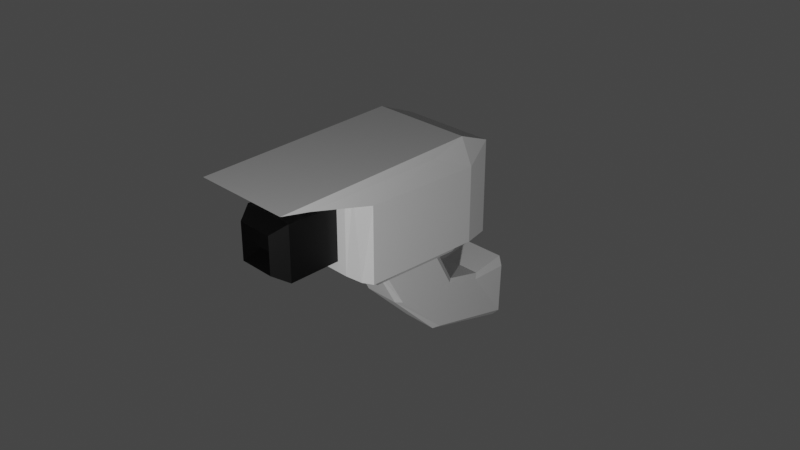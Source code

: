 # Source: WallCamera.blend  (saved by Blender 2.83.19; exported with 4.5.12 LTS)
import bpy
from mathutils import Matrix  # noqa: F401  (used for matrix-valued properties, if any)

bpy.ops.wm.read_factory_settings(use_empty=True)
scene = bpy.context.scene
scene.name = 'Scene'

# ---- collections
col_collection = bpy.data.collections.new('Collection'); scene.collection.children.link(col_collection)

# ---- materials (node trees are filled in below, after node groups)
mat_white = bpy.data.materials.new('White')
mat_white.alpha_threshold = 0.0
mat_white.use_transparent_shadow = False
mat_white.line_color = (0.0, 0.0, 0.0, 1.0)
mat_black = bpy.data.materials.new('Black')
mat_black.use_transparent_shadow = False

# ---- material node trees
mat_white.use_nodes = True; mat_white.node_tree.nodes.clear()
_N = mat_white.node_tree.nodes; _L = mat_white.node_tree.links
n0 = _N.new('ShaderNodeOutputMaterial'); n0.name = 'Material Output'; n0.location = (300, 300)
n1 = _N.new('ShaderNodeBsdfPrincipled'); n1.name = 'Principled BSDF'; n1.location = (10, 300)
n1.distribution = 'GGX'
n1.subsurface_method = 'BURLEY'
n1.inputs[2].default_value = 0.4
n1.inputs[3].default_value = 1.45
n1.inputs[27].default_value = (0.0, 0.0, 0.0, 1.0)
n1.inputs[28].default_value = 1.0
_L.new(n1.outputs[0], n0.inputs[0])
n0.is_active_output = True
mat_black.use_nodes = True; mat_black.node_tree.nodes.clear()
_N = mat_black.node_tree.nodes; _L = mat_black.node_tree.links
n0 = _N.new('ShaderNodeBsdfPrincipled'); n0.name = 'Principled BSDF'; n0.location = (10, 300)
n0.distribution = 'GGX'
n0.subsurface_method = 'BURLEY'
n0.inputs[0].default_value = (0.0, 0.0, 0.0, 1.0)
n0.inputs[3].default_value = 1.45
n0.inputs[27].default_value = (0.0, 0.0, 0.0, 1.0)
n0.inputs[28].default_value = 1.0
n1 = _N.new('ShaderNodeOutputMaterial'); n1.name = 'Material Output'; n1.location = (300, 300)
_L.new(n0.outputs[0], n1.inputs[0])
n1.is_active_output = True

# ---- world
world_world = bpy.data.worlds.new('World'); scene.world = world_world
world_world.use_nodes = True; world_world.node_tree.nodes.clear()
_N = world_world.node_tree.nodes; _L = world_world.node_tree.links
n0 = _N.new('ShaderNodeOutputWorld'); n0.name = 'World Output'; n0.location = (300, 300)
n1 = _N.new('ShaderNodeBackground'); n1.name = 'Background'; n1.location = (10, 300)
n1.inputs[0].default_value = (0.05088, 0.05088, 0.05088, 1.0)
_L.new(n1.outputs[0], n0.inputs[0])
n0.is_active_output = True
world_world.color = (0.05088, 0.05088, 0.05088)
world_world.use_sun_shadow = False
world_world.sun_shadow_jitter_overblur = 0.0

# ---- cameras
cam_camera = bpy.data.cameras.new('Camera')
cam_camera.clip_end = 100.0
cam_camera.ortho_scale = 7.314

# ---- lights
light_light = bpy.data.lights.new('Light', 'POINT')
light_light.transmission_factor = 0.0
light_light.energy = 1045.0
light_light.shadow_soft_size = 0.1
light_light.shadow_maximum_resolution = 0.006
light_light.use_absolute_resolution = True

# ---- meshes
me_cube = bpy.data.meshes.new('Cube')
me_cube.from_pydata([(-0.5681, -0.08073, 0.8532), (-0.4057, 0.3583, -0.3465), (-0.5681, -1.586, 0.8012), (-0.4057, -0.6705, -0.3465), (-0.5877, -0.8766, -0.1868), (-0.5877, -0.8766, 0.6352), (-0.5877, 0.4137, 0.6352), (-0.5877, 0.4137, -0.1868), (-0.5672, -1.907, 0.8593), (-0.5672, 0.2937, 0.9829), (-0.5344, 0.6738, -0.1733), (-0.5344, 0.6738, 0.833), (-0.474, -0.9294, -0.1913), (-0.474, -1.021, 0.7665), (-0.4005, -1.057, -0.1019), (-0.4005, -1.057, 0.6991), (-0.2863, -1.057, 0.01227), (-0.2863, -1.057, 0.5849), (-0.2034, -1.782, 0.09518), (-0.2034, -1.782, 0.502), (-0.3002, -1.622, -0.001647), (-0.3002, -1.622, 0.5988), (-0.4702, 0.4025, -0.2278), (-0.5095, -0.8012, -0.2278), (-0.287, -0.6705, -0.3465), (-0.4485, 0.5461, -0.2278), (-0.2034, -1.586, 0.1687), (-0.2034, -1.586, 0.4285), (0.0, 0.3127, -0.3965), (0.0, -1.907, 0.8593), (0.0, -0.4607, -0.3965), (0.0, 0.2937, 0.9829), (0.0, 0.6738, -0.1733), (0.0, 0.6738, 0.833), (0.0, -0.9294, -0.1913), (0.0, -1.021, 0.7665), (0.0, -1.057, -0.1019), (0.0, -1.057, 0.6991), (0.0, -1.057, 0.01227), (0.0, -1.057, 0.5849), (0.0, -1.782, 0.09518), (0.0, -1.782, 0.502), (0.0, -1.622, -0.001647), (0.0, -1.622, 0.5988), (0.0, 0.5377, -0.2278), (0.0, -0.6705, -0.3465), (0.0, 0.5256, -0.7955), (0.0, -0.2477, -0.7955), (0.0, 0.9267, -0.8802), (0.0, 0.3033, -1.338), (0.0, 1.295, -0.8044), (0.0, 1.293, -1.574), (0.0, -1.586, 0.1687), (0.0, -1.586, 0.4285), (-0.375, 0.4459, -0.3465), (0.0, 0.4687, -0.3465), (-0.3986, -0.8012, -0.2278), (0.0, -0.8012, -0.2278), (-0.2578, 1.293, -1.488), (-0.2578, -0.4189, -0.3965), (-0.2578, -0.1916, -0.7955), (-0.2578, 0.3526, -1.302), (-0.1991, -0.2478, -0.7955), (-0.1764, 1.293, -1.575), (-0.1987, 0.3032, -1.338), (-0.1833, -0.4607, -0.3965), (-0.2355, 1.295, -0.8044), (-0.2355, 0.5256, -0.7955), (-0.2355, 0.9267, -0.8802), (-0.2355, 0.3127, -0.3965), (-0.2578, 0.4894, -0.8228), (-0.2578, 0.2596, -0.3965), (-0.2715, 1.295, -0.9165), (-0.2578, 0.8942, -0.941)], [(50, 51)], [(9, 0, 2, 8), (13, 8, 2, 5), (5, 2, 0, 6), (23, 4, 7, 22), (4, 5, 6, 7), (12, 13, 5, 4), (13, 12, 14, 15), (45, 57, 56, 24), (7, 6, 11, 10), (22, 7, 10, 25), (6, 0, 9, 11), (30, 65, 62, 47), (35, 29, 8, 13), (31, 9, 8, 29), (35, 13, 15, 37), (21, 20, 18, 19), (15, 14, 16, 17), (37, 15, 17, 39), (43, 21, 19, 41), (39, 17, 21, 43), (17, 16, 20, 21), (1, 22, 25, 54), (30, 45, 24, 65), (3, 23, 22, 1), (65, 24, 3, 59), (47, 62, 64, 49), (49, 64, 63, 51), (62, 60, 61, 64), (52, 53, 27, 26), (19, 18, 26, 27), (41, 19, 27, 53), (18, 40, 52, 26), (69, 71, 1, 54), (65, 59, 60, 62), (68, 73, 70, 67), (16, 38, 42, 20), (20, 42, 40, 18), (14, 36, 38, 16), (12, 34, 36, 14), (11, 9, 31, 33), (25, 10, 32, 44), (10, 11, 33, 32), (55, 54, 25, 44), (56, 57, 34, 12), (23, 56, 12, 4), (3, 24, 56, 23), (61, 60, 70, 73), (58, 61, 73, 72), (60, 59, 71, 70), (58, 63, 64, 61), (67, 69, 28, 46), (66, 68, 48, 50), (69, 54, 55, 28), (68, 67, 46, 48), (72, 73, 68, 66), (71, 69, 67, 70), (71, 59, 3, 1)])
me_cube.polygons.foreach_set('material_index', [0, 0, 0, 0, 0, 0, 0, 0, 0, 0, 0, 0, 0, 0, 0, 1, 0, 0, 1, 1, 1, 0, 0, 0, 0, 0, 0, 0, 1, 1, 1, 1, 0, 0, 0, 1, 1, 0, 0, 0, 0, 0, 0, 0, 0, 0, 0, 0, 0, 0, 0, 0, 0, 0, 0, 0, 0])
_uv = me_cube.uv_layers.new(name='UVMap')
_uv.uv.foreach_set('vector', [0.7917, 0.5, 0.875, 0.5, 0.875, 0.75, 0.7917, 0.75, 0.5833, 0.9167, 0.625, 0.9167, 0.625, 1.0, 0.5833, 1.0, 0.5833, 0.0, 0.625, 0.0, 0.625, 0.25, 0.5833, 0.25, 0.3958, 0.0, 0.4167, 0.0, 0.4167, 0.25, 0.3958, 0.25, 0.4167, 0.0, 0.5833, 0.0, 0.5833, 0.25, 0.4167, 0.25, 0.4167, 0.9167, 0.5833, 0.9167, 0.5833, 1.0, 0.4167, 1.0, 0.5833, 0.9167, 0.4167, 0.9167, 0.4167, 0.9167, 0.5833, 0.9167, 0.3958, 0.875, 0.4099, 0.875, 0.4104, 0.9167, 0.3958, 0.9167, 0.4167, 0.25, 0.5833, 0.25, 0.5833, 0.3333, 0.4167, 0.3333, 0.3958, 0.25, 0.4167, 0.25, 0.4167, 0.3333, 0.3958, 0.3333, 0.5833, 0.25, 0.625, 0.25, 0.625, 0.3333, 0.5833, 0.3333, 0.375, 0.875, 0.375, 0.9046, 0.375, 0.9072, 0.375, 0.875, 0.5833, 0.875, 0.625, 0.875, 0.625, 0.9167, 0.5833, 0.9167, 0.75, 0.5, 0.7917, 0.5, 0.7917, 0.75, 0.75, 0.75, 0.5833, 0.875, 0.5833, 0.9167, 0.5833, 0.9167, 0.5833, 0.875, 0.5833, 0.9167, 0.4167, 0.9167, 0.4167, 0.9167, 0.5833, 0.9167, 0.5833, 0.9167, 0.4167, 0.9167, 0.4167, 0.9167, 0.5833, 0.9167, 0.5833, 0.875, 0.5833, 0.9167, 0.5833, 0.9167, 0.5833, 0.875, 0.5833, 0.875, 0.5833, 0.9167, 0.5833, 0.9167, 0.5833, 0.875, 0.5833, 0.875, 0.5833, 0.9167, 0.5833, 0.9167, 0.5833, 0.875, 0.5833, 0.9167, 0.4167, 0.9167, 0.4167, 0.9167, 0.5833, 0.9167, 0.375, 0.25, 0.3958, 0.25, 0.3958, 0.3333, 0.386, 0.3333, 0.375, 0.875, 0.3958, 0.875, 0.3958, 0.9167, 0.375, 0.9046, 0.375, 0.0, 0.3958, 0.0, 0.3958, 0.25, 0.375, 0.25, 0.375, 0.9046, 0.3958, 0.9167, 0.375, 1.0, 0.2083, 0.7365, 0.375, 0.875, 0.375, 0.9072, 0.375, 0.9071, 0.375, 0.875, 0.375, 0.875, 0.375, 0.9071, 0.375, 0.9035, 0.375, 0.875, 0.375, 0.9072, 0.2083, 0.7318, 0.2083, 0.7302, 0.375, 0.9071, 0.4167, 0.875, 0.5833, 0.875, 0.5833, 0.9167, 0.4167, 0.9167, 0.5833, 0.9167, 0.4167, 0.9167, 0.4167, 0.9167, 0.5833, 0.9167, 0.5833, 0.875, 0.5833, 0.9167, 0.5833, 0.9167, 0.5833, 0.875, 0.4167, 0.9167, 0.4167, 0.875, 0.4167, 0.875, 0.4167, 0.9167, 0.375, 0.3397, 0.2083, 0.5131, 0.375, 0.25, 0.386, 0.3333, 0.375, 0.9046, 0.2083, 0.7365, 0.2083, 0.7318, 0.375, 0.9072, 0.375, 0.3433, 0.2083, 0.5219, 0.2083, 0.5143, 0.375, 0.3511, 0.4167, 0.9167, 0.4167, 0.875, 0.4167, 0.875, 0.4167, 0.9167, 0.4167, 0.9167, 0.4167, 0.875, 0.4167, 0.875, 0.4167, 0.9167, 0.4167, 0.9167, 0.4167, 0.875, 0.4167, 0.875, 0.4167, 0.9167, 0.4167, 0.9167, 0.4167, 0.875, 0.4167, 0.875, 0.4167, 0.9167, 0.5833, 0.3333, 0.625, 0.3333, 0.625, 0.375, 0.5833, 0.375, 0.3958, 0.3333, 0.4167, 0.3333, 0.4167, 0.375, 0.3958, 0.375, 0.4167, 0.3333, 0.5833, 0.3333, 0.5833, 0.375, 0.4167, 0.375, 0.3869, 0.375, 0.386, 0.3333, 0.3958, 0.3333, 0.3958, 0.375, 0.4104, 0.9167, 0.4099, 0.875, 0.4167, 0.875, 0.4167, 0.9167, 0.3958, 1.0, 0.4104, 0.9167, 0.4167, 0.9167, 0.4167, 1.0, 0.375, 1.0, 0.3958, 0.9167, 0.4104, 0.9167, 0.3958, 1.0, 0.2083, 0.7302, 0.2083, 0.7318, 0.2083, 0.5143, 0.2083, 0.5219, 0.2083, 0.7219, 0.2083, 0.7302, 0.2083, 0.5219, 0.2083, 0.5307, 0.2083, 0.7318, 0.2083, 0.7365, 0.2083, 0.5131, 0.2083, 0.5143, 0.2083, 0.7219, 0.375, 0.9035, 0.375, 0.9071, 0.2083, 0.7302, 0.375, 0.3511, 0.375, 0.3397, 0.375, 0.375, 0.375, 0.375, 0.375, 0.3402, 0.375, 0.3433, 0.375, 0.375, 0.375, 0.375, 0.375, 0.3397, 0.386, 0.3333, 0.3869, 0.375, 0.375, 0.375, 0.375, 0.3433, 0.375, 0.3511, 0.375, 0.375, 0.375, 0.375, 0.2083, 0.5307, 0.2083, 0.5219, 0.375, 0.3433, 0.375, 0.3402, 0.2083, 0.5131, 0.375, 0.3397, 0.375, 0.3511, 0.2083, 0.5143, 0.2083, 0.5131, 0.2083, 0.7365, 0.125, 0.75, 0.125, 0.5])
me_cube.materials.append(mat_white)
me_cube.materials.append(mat_black)
me_cube.use_remesh_preserve_volume = False
me_cube.use_remesh_preserve_attributes = False
me_cube.use_mirror_vertex_groups = False
me_cube.update()

# ---- objects
ob_cube = bpy.data.objects.new('Cube', me_cube)
ob_light = bpy.data.objects.new('Light', light_light)
ob_camera = bpy.data.objects.new('Camera', cam_camera)

# ---- transforms, parenting, visibility, modifiers, constraints
ob_cube.location = (0.0, 0.0, 0.0)
ob_cube.lock_rotations_4d = False
ob_cube.empty_display_type = 'ARROWS'
ob_cube.lineart.crease_threshold = 0.0
_m = ob_cube.modifiers.new('Mirror', 'MIRROR')
_m.merge_threshold = 0.012
ob_light.location = (4.076, -6.442, 1.969)
ob_light.rotation_euler = (0.6503, 0.05522, 1.866)
ob_light.lock_rotations_4d = False
ob_light.empty_display_type = 'ARROWS'
ob_light.color = (0.0, 0.0, 0.0, 0.0)
ob_light.lineart.crease_threshold = 0.0
ob_camera.location = (7.359, -6.926, 4.958)
ob_camera.rotation_euler = (1.109, 0.0, 0.8149)
ob_camera.lock_rotations_4d = False
ob_camera.empty_display_type = 'ARROWS'
ob_camera.color = (0.0, 0.0, 0.0, 0.0)
ob_camera.display_type = 'WIRE'
ob_camera.lineart.crease_threshold = 0.0

# ---- collection membership
col_collection.objects.link(ob_cube)
col_collection.objects.link(ob_light)
col_collection.objects.link(ob_camera)

# ---- scene / render settings (as saved in the file)
scene.camera = ob_camera
scene.frame_start = 1; scene.frame_end = 250; scene.frame_set(1)
scene.render.engine = 'BLENDER_EEVEE_NEXT'
scene.cycles.samples = 128
scene.cycles.sampling_pattern = 'TABULATED_SOBOL'
scene.cycles.use_adaptive_sampling = False
scene.cycles.use_light_tree = False
scene.view_settings.view_transform = 'Filmic'
bpy.context.view_layer.update()
